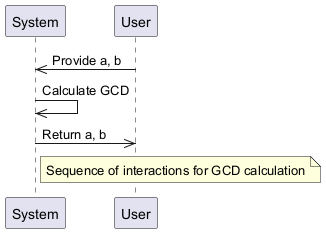

The diagram above was rendered by PlantUML. Its source (embedded in the PNG):
@startuml
participant "System" as System
participant "User" as User
User ->> System: Provide a, b
System ->> System: Calculate GCD
System ->> User: Return a, b
note right of System: Sequence of interactions for GCD calculation
@enduml